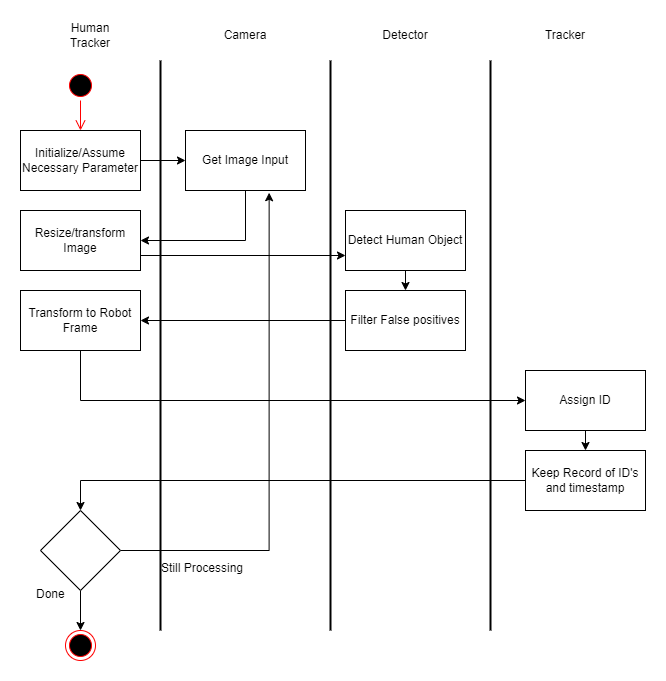

The diagram above was exported from draw.io. Its source (the exported page's mxGraphModel, read from the mxfile embedded in the PNG):
<mxGraphModel dx="1038" dy="547" grid="1" gridSize="10" guides="1" tooltips="1" connect="1" arrows="1" fold="1" page="1" pageScale="1" pageWidth="850" pageHeight="1100" math="0" shadow="0">
  <root>
    <mxCell id="0" />
    <mxCell id="1" parent="0" />
    <mxCell id="SY5BrHhalOkoDQtyzKY3-1" value="" style="ellipse;html=1;shape=startState;fillColor=#000000;strokeColor=#ff0000;" vertex="1" parent="1">
      <mxGeometry x="100" y="80" width="30" height="30" as="geometry" />
    </mxCell>
    <mxCell id="SY5BrHhalOkoDQtyzKY3-2" value="" style="edgeStyle=orthogonalEdgeStyle;html=1;verticalAlign=bottom;endArrow=open;endSize=8;strokeColor=#ff0000;rounded=0;entryX=0.5;entryY=0;entryDx=0;entryDy=0;" edge="1" source="SY5BrHhalOkoDQtyzKY3-1" parent="1" target="SY5BrHhalOkoDQtyzKY3-11">
      <mxGeometry relative="1" as="geometry">
        <mxPoint x="125" y="170" as="targetPoint" />
      </mxGeometry>
    </mxCell>
    <mxCell id="SY5BrHhalOkoDQtyzKY3-3" value="" style="line;strokeWidth=2;direction=south;html=1;" vertex="1" parent="1">
      <mxGeometry x="190" y="70" width="10" height="570" as="geometry" />
    </mxCell>
    <mxCell id="SY5BrHhalOkoDQtyzKY3-4" value="" style="line;strokeWidth=2;direction=south;html=1;" vertex="1" parent="1">
      <mxGeometry x="360" y="70" width="10" height="570" as="geometry" />
    </mxCell>
    <mxCell id="SY5BrHhalOkoDQtyzKY3-5" value="" style="line;strokeWidth=2;direction=south;html=1;" vertex="1" parent="1">
      <mxGeometry x="520" y="70" width="10" height="570" as="geometry" />
    </mxCell>
    <mxCell id="SY5BrHhalOkoDQtyzKY3-7" value="Human Tracker" style="text;html=1;strokeColor=none;fillColor=none;align=center;verticalAlign=middle;whiteSpace=wrap;rounded=0;" vertex="1" parent="1">
      <mxGeometry x="95" y="30" width="60" height="30" as="geometry" />
    </mxCell>
    <mxCell id="SY5BrHhalOkoDQtyzKY3-8" value="Camera" style="text;html=1;strokeColor=none;fillColor=none;align=center;verticalAlign=middle;whiteSpace=wrap;rounded=0;" vertex="1" parent="1">
      <mxGeometry x="250" y="30" width="60" height="30" as="geometry" />
    </mxCell>
    <mxCell id="SY5BrHhalOkoDQtyzKY3-9" value="Detector" style="text;html=1;strokeColor=none;fillColor=none;align=center;verticalAlign=middle;whiteSpace=wrap;rounded=0;" vertex="1" parent="1">
      <mxGeometry x="410" y="30" width="60" height="30" as="geometry" />
    </mxCell>
    <mxCell id="SY5BrHhalOkoDQtyzKY3-10" value="Tracker" style="text;html=1;strokeColor=none;fillColor=none;align=center;verticalAlign=middle;whiteSpace=wrap;rounded=0;" vertex="1" parent="1">
      <mxGeometry x="570" y="30" width="60" height="30" as="geometry" />
    </mxCell>
    <mxCell id="SY5BrHhalOkoDQtyzKY3-23" style="edgeStyle=orthogonalEdgeStyle;rounded=0;orthogonalLoop=1;jettySize=auto;html=1;exitX=1;exitY=0.5;exitDx=0;exitDy=0;entryX=0;entryY=0.5;entryDx=0;entryDy=0;" edge="1" parent="1" source="SY5BrHhalOkoDQtyzKY3-11" target="SY5BrHhalOkoDQtyzKY3-12">
      <mxGeometry relative="1" as="geometry" />
    </mxCell>
    <mxCell id="SY5BrHhalOkoDQtyzKY3-11" value="Initialize/Assume&lt;br&gt;Necessary Parameter" style="rounded=0;whiteSpace=wrap;html=1;" vertex="1" parent="1">
      <mxGeometry x="55" y="140" width="120" height="60" as="geometry" />
    </mxCell>
    <mxCell id="SY5BrHhalOkoDQtyzKY3-24" style="edgeStyle=orthogonalEdgeStyle;rounded=0;orthogonalLoop=1;jettySize=auto;html=1;exitX=0.5;exitY=1;exitDx=0;exitDy=0;entryX=1;entryY=0.5;entryDx=0;entryDy=0;" edge="1" parent="1" source="SY5BrHhalOkoDQtyzKY3-12" target="SY5BrHhalOkoDQtyzKY3-13">
      <mxGeometry relative="1" as="geometry" />
    </mxCell>
    <mxCell id="SY5BrHhalOkoDQtyzKY3-12" value="Get Image Input" style="rounded=0;whiteSpace=wrap;html=1;" vertex="1" parent="1">
      <mxGeometry x="220" y="140" width="120" height="60" as="geometry" />
    </mxCell>
    <mxCell id="SY5BrHhalOkoDQtyzKY3-26" style="edgeStyle=orthogonalEdgeStyle;rounded=0;orthogonalLoop=1;jettySize=auto;html=1;exitX=1;exitY=0.75;exitDx=0;exitDy=0;entryX=0;entryY=0.75;entryDx=0;entryDy=0;" edge="1" parent="1" source="SY5BrHhalOkoDQtyzKY3-13" target="SY5BrHhalOkoDQtyzKY3-14">
      <mxGeometry relative="1" as="geometry" />
    </mxCell>
    <mxCell id="SY5BrHhalOkoDQtyzKY3-13" value="Resize/transform Image" style="rounded=0;whiteSpace=wrap;html=1;" vertex="1" parent="1">
      <mxGeometry x="55" y="220" width="120" height="60" as="geometry" />
    </mxCell>
    <mxCell id="SY5BrHhalOkoDQtyzKY3-27" style="edgeStyle=orthogonalEdgeStyle;rounded=0;orthogonalLoop=1;jettySize=auto;html=1;exitX=0.5;exitY=1;exitDx=0;exitDy=0;entryX=0.5;entryY=0;entryDx=0;entryDy=0;" edge="1" parent="1" source="SY5BrHhalOkoDQtyzKY3-14" target="SY5BrHhalOkoDQtyzKY3-15">
      <mxGeometry relative="1" as="geometry" />
    </mxCell>
    <mxCell id="SY5BrHhalOkoDQtyzKY3-14" value="Detect Human Object" style="rounded=0;whiteSpace=wrap;html=1;" vertex="1" parent="1">
      <mxGeometry x="380" y="220" width="120" height="60" as="geometry" />
    </mxCell>
    <mxCell id="SY5BrHhalOkoDQtyzKY3-28" style="edgeStyle=orthogonalEdgeStyle;rounded=0;orthogonalLoop=1;jettySize=auto;html=1;exitX=0;exitY=0.5;exitDx=0;exitDy=0;entryX=1;entryY=0.5;entryDx=0;entryDy=0;" edge="1" parent="1" source="SY5BrHhalOkoDQtyzKY3-15" target="SY5BrHhalOkoDQtyzKY3-16">
      <mxGeometry relative="1" as="geometry" />
    </mxCell>
    <mxCell id="SY5BrHhalOkoDQtyzKY3-15" value="Filter False positives" style="rounded=0;whiteSpace=wrap;html=1;" vertex="1" parent="1">
      <mxGeometry x="380" y="300" width="120" height="60" as="geometry" />
    </mxCell>
    <mxCell id="SY5BrHhalOkoDQtyzKY3-29" style="edgeStyle=orthogonalEdgeStyle;rounded=0;orthogonalLoop=1;jettySize=auto;html=1;exitX=0.5;exitY=1;exitDx=0;exitDy=0;entryX=0;entryY=0.5;entryDx=0;entryDy=0;" edge="1" parent="1" source="SY5BrHhalOkoDQtyzKY3-16" target="SY5BrHhalOkoDQtyzKY3-17">
      <mxGeometry relative="1" as="geometry" />
    </mxCell>
    <mxCell id="SY5BrHhalOkoDQtyzKY3-16" value="Transform to Robot Frame" style="rounded=0;whiteSpace=wrap;html=1;" vertex="1" parent="1">
      <mxGeometry x="55" y="300" width="120" height="60" as="geometry" />
    </mxCell>
    <mxCell id="SY5BrHhalOkoDQtyzKY3-30" style="edgeStyle=orthogonalEdgeStyle;rounded=0;orthogonalLoop=1;jettySize=auto;html=1;exitX=0.5;exitY=1;exitDx=0;exitDy=0;entryX=0.5;entryY=0;entryDx=0;entryDy=0;" edge="1" parent="1" source="SY5BrHhalOkoDQtyzKY3-17" target="SY5BrHhalOkoDQtyzKY3-18">
      <mxGeometry relative="1" as="geometry" />
    </mxCell>
    <mxCell id="SY5BrHhalOkoDQtyzKY3-17" value="Assign ID" style="rounded=0;whiteSpace=wrap;html=1;" vertex="1" parent="1">
      <mxGeometry x="560" y="380" width="120" height="60" as="geometry" />
    </mxCell>
    <mxCell id="SY5BrHhalOkoDQtyzKY3-31" style="edgeStyle=orthogonalEdgeStyle;rounded=0;orthogonalLoop=1;jettySize=auto;html=1;exitX=0;exitY=0.5;exitDx=0;exitDy=0;entryX=0.5;entryY=0;entryDx=0;entryDy=0;" edge="1" parent="1" source="SY5BrHhalOkoDQtyzKY3-18" target="SY5BrHhalOkoDQtyzKY3-20">
      <mxGeometry relative="1" as="geometry" />
    </mxCell>
    <mxCell id="SY5BrHhalOkoDQtyzKY3-18" value="Keep Record of ID's and timestamp" style="rounded=0;whiteSpace=wrap;html=1;" vertex="1" parent="1">
      <mxGeometry x="560" y="460" width="120" height="60" as="geometry" />
    </mxCell>
    <mxCell id="SY5BrHhalOkoDQtyzKY3-32" style="edgeStyle=orthogonalEdgeStyle;rounded=0;orthogonalLoop=1;jettySize=auto;html=1;exitX=1;exitY=0.5;exitDx=0;exitDy=0;entryX=0.697;entryY=1.037;entryDx=0;entryDy=0;entryPerimeter=0;" edge="1" parent="1" source="SY5BrHhalOkoDQtyzKY3-20" target="SY5BrHhalOkoDQtyzKY3-12">
      <mxGeometry relative="1" as="geometry" />
    </mxCell>
    <mxCell id="SY5BrHhalOkoDQtyzKY3-33" style="edgeStyle=orthogonalEdgeStyle;rounded=0;orthogonalLoop=1;jettySize=auto;html=1;exitX=0.5;exitY=1;exitDx=0;exitDy=0;entryX=0.5;entryY=0;entryDx=0;entryDy=0;" edge="1" parent="1" source="SY5BrHhalOkoDQtyzKY3-20" target="SY5BrHhalOkoDQtyzKY3-22">
      <mxGeometry relative="1" as="geometry" />
    </mxCell>
    <mxCell id="SY5BrHhalOkoDQtyzKY3-20" value="" style="rhombus;whiteSpace=wrap;html=1;" vertex="1" parent="1">
      <mxGeometry x="75" y="520" width="80" height="80" as="geometry" />
    </mxCell>
    <mxCell id="SY5BrHhalOkoDQtyzKY3-22" value="" style="ellipse;html=1;shape=endState;fillColor=#000000;strokeColor=#ff0000;" vertex="1" parent="1">
      <mxGeometry x="100" y="640" width="30" height="30" as="geometry" />
    </mxCell>
    <mxCell id="SY5BrHhalOkoDQtyzKY3-35" value="Done" style="text;strokeColor=none;fillColor=none;align=left;verticalAlign=top;spacingLeft=4;spacingRight=4;overflow=hidden;rotatable=0;points=[[0,0.5],[1,0.5]];portConstraint=eastwest;" vertex="1" parent="1">
      <mxGeometry x="65" y="590" width="100" height="26" as="geometry" />
    </mxCell>
    <mxCell id="SY5BrHhalOkoDQtyzKY3-36" value="Still Processing" style="text;strokeColor=none;fillColor=none;align=left;verticalAlign=top;spacingLeft=4;spacingRight=4;overflow=hidden;rotatable=0;points=[[0,0.5],[1,0.5]];portConstraint=eastwest;" vertex="1" parent="1">
      <mxGeometry x="190" y="564" width="100" height="26" as="geometry" />
    </mxCell>
  </root>
</mxGraphModel>